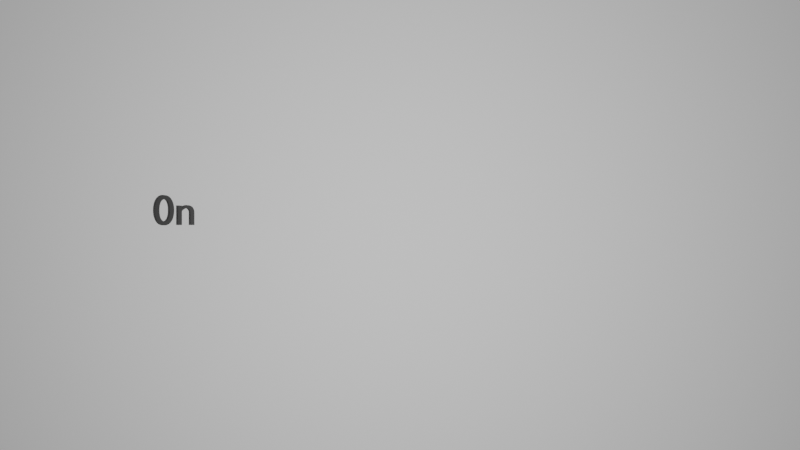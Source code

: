# Source: TrainingSetGenerator.blend  (saved by Blender 4.4.32; exported with 4.5.12 LTS)
import bpy
from mathutils import Matrix  # noqa: F401  (used for matrix-valued properties, if any)

bpy.ops.wm.read_factory_settings(use_empty=True)
scene = bpy.context.scene
scene.name = 'Scene'

# ---- collections
col_collection = bpy.data.collections.new('Collection'); scene.collection.children.link(col_collection)

# ---- materials (node trees are filled in below, after node groups)
mat_material_001 = bpy.data.materials.new('Material.001')
mat_material_001.use_transparent_shadow = False
mat_material_002 = bpy.data.materials.new('Material.002')
mat_material_002.use_transparent_shadow = False

# ---- material node trees
mat_material_001.use_nodes = True; mat_material_001.node_tree.nodes.clear()
_N = mat_material_001.node_tree.nodes; _L = mat_material_001.node_tree.links
n0 = _N.new('ShaderNodeBsdfPrincipled'); n0.name = 'Principled BSDF'; n0.location = (10, 300)
n0.distribution = 'GGX'
n0.subsurface_method = 'RANDOM_WALK_SKIN'
n0.inputs[2].default_value = 0.0
n0.inputs[3].default_value = 1.45
n0.inputs[11].default_value = 1.01
n0.inputs[13].default_value = 0.0
n0.inputs[20].default_value = 0.0
n0.inputs[27].default_value = (0.0, 0.0, 0.0, 1.0)
n0.inputs[28].default_value = 1.0
n1 = _N.new('ShaderNodeOutputMaterial'); n1.name = 'Material Output'; n1.location = (300, 300)
_L.new(n0.outputs[0], n1.inputs[0])
n1.is_active_output = True
mat_material_002.use_nodes = True; mat_material_002.node_tree.nodes.clear()
_N = mat_material_002.node_tree.nodes; _L = mat_material_002.node_tree.links
n0 = _N.new('ShaderNodeBsdfPrincipled'); n0.name = 'Principled BSDF'; n0.location = (10, 300)
n0.distribution = 'GGX'
n0.subsurface_method = 'RANDOM_WALK_SKIN'
n0.inputs[0].default_value = (0.0, 0.0, 0.0, 1.0)
n0.inputs[3].default_value = 1.45
n0.inputs[27].default_value = (0.0, 0.0, 0.0, 1.0)
n0.inputs[28].default_value = 1.0
n1 = _N.new('ShaderNodeOutputMaterial'); n1.name = 'Material Output'; n1.location = (300, 300)
_L.new(n0.outputs[0], n1.inputs[0])
n1.is_active_output = True

# ---- world
world_world = bpy.data.worlds.new('World'); scene.world = world_world
world_world.use_nodes = True; world_world.node_tree.nodes.clear()
_N = world_world.node_tree.nodes; _L = world_world.node_tree.links
n0 = _N.new('ShaderNodeOutputWorld'); n0.name = 'World Output'; n0.location = (300, 300)
n1 = _N.new('ShaderNodeBackground'); n1.name = 'Background'; n1.location = (10, 300)
n1.inputs[0].default_value = (0.05088, 0.05088, 0.05088, 1.0)
_L.new(n1.outputs[0], n0.inputs[0])
n0.is_active_output = True
world_world.color = (0.05088, 0.05088, 0.05088)
world_world.use_sun_shadow = False
world_world.sun_shadow_jitter_overblur = 0.0

# ---- cameras
cam_camera = bpy.data.cameras.new('Camera')
cam_camera.type = 'ORTHO'
cam_camera.clip_end = 100.0
cam_camera.ortho_scale = 7.314

# ---- lights
light_light = bpy.data.lights.new('Light', 'POINT')
light_light.transmission_factor = 0.0
light_light.energy = 1000.0
light_light.shadow_soft_size = 0.1
light_light.shadow_maximum_resolution = 0.006
light_light.use_absolute_resolution = True

# ---- meshes
me_plane = bpy.data.meshes.new('Plane')
me_plane.from_pydata([(-1.0, -1.0, 0.0), (1.0, -1.0, 0.0), (-1.0, 1.0, 0.0), (1.0, 1.0, 0.0)], [], [(0, 1, 3, 2)])
_uv = me_plane.uv_layers.new(name='UVMap')
_uv.uv.foreach_set('vector', [0.0, 0.0, 1.0, 0.0, 1.0, 1.0, 0.0, 1.0])
me_plane.materials.append(mat_material_001)
me_plane.update()

# ---- curves / text
txt_text = bpy.data.curves.new('Text', 'FONT')
txt_text.dimensions = '2D'
txt_text.body = '0n'
txt_text.materials.append(mat_material_002)

# ---- objects
ob_light = bpy.data.objects.new('Light', light_light)
ob_camera = bpy.data.objects.new('Camera', cam_camera)
ob_plane = bpy.data.objects.new('Plane', me_plane)
ob_text = bpy.data.objects.new('Text', txt_text)

# ---- transforms, parenting, visibility, modifiers, constraints
ob_light.location = (0.0, 0.0, 5.663)
ob_light.lock_rotations_4d = False
ob_light.empty_display_type = 'ARROWS'
ob_light.color = (0.0, 0.0, 0.0, 0.0)
ob_light.lineart.crease_threshold = 0.0
ob_camera.location = (0.0, 0.0, 7.032)
ob_camera.scale = (10.17, 10.17, 10.17)
ob_camera.lock_rotations_4d = False
ob_camera.empty_display_type = 'ARROWS'
ob_camera.color = (0.0, 0.0, 0.0, 0.0)
ob_camera.display_type = 'WIRE'
ob_camera.lineart.crease_threshold = 0.0
ob_plane.parent = ob_text
ob_plane.matrix_parent_inverse = Matrix(((2.637, -0.0, 0.0, 6.028), (-0.0, 2.637, -0.0, 0.5428), (-0.0, 0.0, 2.637, -0.0), (-0.0, 0.0, -0.0, 1.0)))
ob_plane.location = (0.0, 0.0, -0.05)
ob_plane.scale = (59.85, 59.85, 59.85)
ob_text.location = (-2.25, 0.0, 0.0)
ob_text.scale = (0.3951, 0.3951, 0.3951)

# ---- collection membership
col_collection.objects.link(ob_light)
col_collection.objects.link(ob_camera)
col_collection.objects.link(ob_plane)
col_collection.objects.link(ob_text)

# ---- scene / render settings (as saved in the file)
scene.camera = ob_camera
scene.frame_start = 1; scene.frame_end = 250; scene.frame_set(28)
scene.render.engine = 'BLENDER_EEVEE_NEXT'
scene.cycles.sampling_pattern = 'TABULATED_SOBOL'
scene.view_settings.view_transform = 'Filmic'
bpy.context.view_layer.update()
